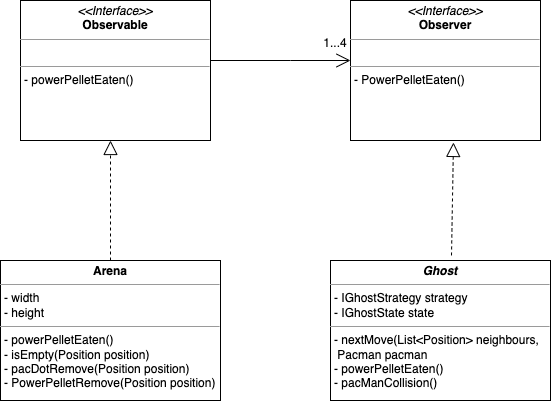

The diagram above was exported from draw.io. Its source (the exported page's mxGraphModel, read from the mxfile embedded in the PNG):
<mxGraphModel dx="2600" dy="620" grid="1" gridSize="10" guides="1" tooltips="1" connect="1" arrows="1" fold="1" page="1" pageScale="1" pageWidth="827" pageHeight="1169" math="0" shadow="0">
  <root>
    <mxCell id="WIyWlLk6GJQsqaUBKTNV-0" />
    <mxCell id="WIyWlLk6GJQsqaUBKTNV-1" parent="WIyWlLk6GJQsqaUBKTNV-0" />
    <mxCell id="LImJwYIdccZUfmBPc7Kf-0" value="&lt;p style=&quot;margin:0px;margin-top:4px;text-align:center;&quot;&gt;&lt;b&gt;&lt;i&gt;Ghost&lt;/i&gt;&lt;/b&gt;&lt;/p&gt;&lt;hr size=&quot;1&quot;&gt;&lt;p style=&quot;margin:0px;margin-left:4px;&quot;&gt;- IGhostStrategy strategy&lt;br&gt;- IGhostState state&lt;/p&gt;&lt;hr size=&quot;1&quot;&gt;&lt;p style=&quot;margin:0px;margin-left:4px;&quot;&gt;- nextMove(List&amp;lt;Position&amp;gt; neighbours,&lt;/p&gt;&lt;p style=&quot;margin:0px;margin-left:4px;&quot;&gt;&amp;nbsp;Pacman pacman&lt;/p&gt;&lt;p style=&quot;margin:0px;margin-left:4px;&quot;&gt;- powerPelletEaten()&lt;/p&gt;&lt;p style=&quot;margin:0px;margin-left:4px;&quot;&gt;- pacManCollision()&lt;/p&gt;" style="verticalAlign=top;align=left;overflow=fill;fontSize=12;fontFamily=Helvetica;html=1;" parent="WIyWlLk6GJQsqaUBKTNV-1" vertex="1">
      <mxGeometry x="-540" y="480" width="220" height="140" as="geometry" />
    </mxCell>
    <mxCell id="LImJwYIdccZUfmBPc7Kf-75" value="&lt;p style=&quot;margin:0px;margin-top:4px;text-align:center;&quot;&gt;&lt;i&gt;&amp;lt;&amp;lt;Interface&amp;gt;&amp;gt;&lt;/i&gt;&lt;br&gt;&lt;b&gt;Observable&lt;/b&gt;&lt;/p&gt;&lt;hr size=&quot;1&quot;&gt;&lt;p style=&quot;margin:0px;margin-left:4px;&quot;&gt;&lt;br&gt;&lt;/p&gt;&lt;hr size=&quot;1&quot;&gt;&lt;p style=&quot;margin:0px;margin-left:4px;&quot;&gt;- powerPelletEaten()&lt;/p&gt;" style="verticalAlign=top;align=left;overflow=fill;fontSize=12;fontFamily=Helvetica;html=1;" parent="WIyWlLk6GJQsqaUBKTNV-1" vertex="1">
      <mxGeometry x="-850" y="220" width="190" height="140" as="geometry" />
    </mxCell>
    <mxCell id="LImJwYIdccZUfmBPc7Kf-80" value="&lt;p style=&quot;margin:0px;margin-top:4px;text-align:center;&quot;&gt;&lt;i&gt;&amp;lt;&amp;lt;Interface&amp;gt;&amp;gt;&lt;/i&gt;&lt;br&gt;&lt;b&gt;Observer&lt;/b&gt;&lt;/p&gt;&lt;hr size=&quot;1&quot;&gt;&lt;p style=&quot;margin:0px;margin-left:4px;&quot;&gt;&lt;br&gt;&lt;/p&gt;&lt;hr size=&quot;1&quot;&gt;&lt;p style=&quot;margin:0px;margin-left:4px;&quot;&gt;- PowerPelletEaten()&lt;/p&gt;" style="verticalAlign=top;align=left;overflow=fill;fontSize=12;fontFamily=Helvetica;html=1;" parent="WIyWlLk6GJQsqaUBKTNV-1" vertex="1">
      <mxGeometry x="-520" y="220" width="190" height="140" as="geometry" />
    </mxCell>
    <mxCell id="LImJwYIdccZUfmBPc7Kf-81" value="" style="endArrow=block;dashed=1;endFill=0;endSize=12;html=1;rounded=0;entryX=0.542;entryY=1.014;entryDx=0;entryDy=0;exitX=0.55;exitY=-0.036;exitDx=0;exitDy=0;exitPerimeter=0;entryPerimeter=0;" parent="WIyWlLk6GJQsqaUBKTNV-1" source="LImJwYIdccZUfmBPc7Kf-0" target="LImJwYIdccZUfmBPc7Kf-80" edge="1">
      <mxGeometry width="160" relative="1" as="geometry">
        <mxPoint x="-430" y="460" as="sourcePoint" />
        <mxPoint x="-460" y="214.40999999999957" as="targetPoint" />
      </mxGeometry>
    </mxCell>
    <mxCell id="vcX_01h2xlhEXC0QSa_2-16" value="&lt;p style=&quot;margin:0px;margin-top:4px;text-align:center;&quot;&gt;&lt;b&gt;Arena&lt;/b&gt;&lt;/p&gt;&lt;hr size=&quot;1&quot;&gt;&lt;p style=&quot;margin:0px;margin-left:4px;&quot;&gt;- width&lt;/p&gt;&lt;p style=&quot;margin:0px;margin-left:4px;&quot;&gt;- height&lt;/p&gt;&lt;hr size=&quot;1&quot;&gt;&lt;p style=&quot;margin:0px;margin-left:4px;&quot;&gt;- powerPelletEaten()&lt;/p&gt;&lt;p style=&quot;margin:0px;margin-left:4px;&quot;&gt;- isEmpty(Position position)&lt;/p&gt;&lt;p style=&quot;margin:0px;margin-left:4px;&quot;&gt;- pacDotRemove(Position position)&lt;/p&gt;&lt;p style=&quot;margin:0px;margin-left:4px;&quot;&gt;- PowerPelletRemove(Position position)&lt;/p&gt;" style="verticalAlign=top;align=left;overflow=fill;fontSize=12;fontFamily=Helvetica;html=1;" parent="WIyWlLk6GJQsqaUBKTNV-1" vertex="1">
      <mxGeometry x="-870" y="480" width="220" height="140" as="geometry" />
    </mxCell>
    <mxCell id="nMzh6HupCcSK2tikVUIQ-6" value="&lt;font style=&quot;font-size: 12px;&quot;&gt;1...4&lt;/font&gt;" style="text;html=1;strokeColor=none;fillColor=none;align=center;verticalAlign=middle;whiteSpace=wrap;rounded=0;fontSize=20;" parent="WIyWlLk6GJQsqaUBKTNV-1" vertex="1">
      <mxGeometry x="-550" y="250" width="30" height="20" as="geometry" />
    </mxCell>
    <mxCell id="33OuWKfah3ZM8AoSroxb-0" value="" style="endArrow=open;endFill=1;endSize=12;html=1;rounded=0;" parent="WIyWlLk6GJQsqaUBKTNV-1" edge="1">
      <mxGeometry width="160" relative="1" as="geometry">
        <mxPoint x="-630" y="280" as="sourcePoint" />
        <mxPoint x="-520" y="280" as="targetPoint" />
        <Array as="points">
          <mxPoint x="-660" y="280" />
          <mxPoint x="-580" y="280" />
        </Array>
      </mxGeometry>
    </mxCell>
    <mxCell id="QUUM8ppJNj_BT5XVGGDX-0" value="" style="endArrow=block;dashed=1;endFill=0;endSize=12;html=1;rounded=0;" edge="1" parent="WIyWlLk6GJQsqaUBKTNV-1">
      <mxGeometry width="160" relative="1" as="geometry">
        <mxPoint x="-760" y="480" as="sourcePoint" />
        <mxPoint x="-760" y="360" as="targetPoint" />
      </mxGeometry>
    </mxCell>
  </root>
</mxGraphModel>